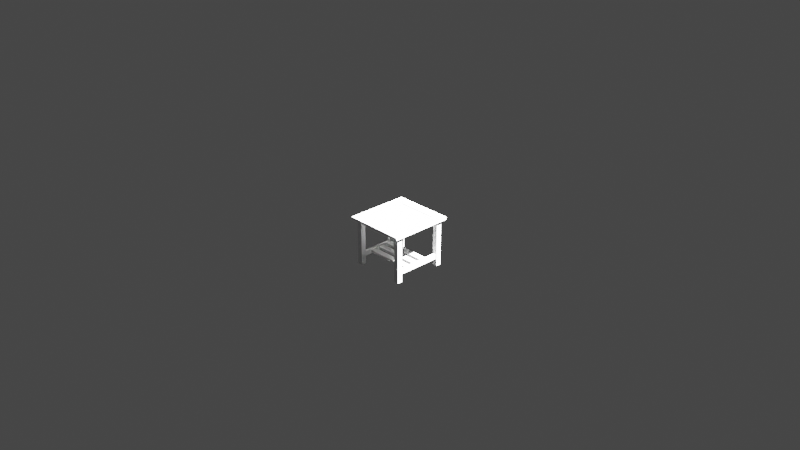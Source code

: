 # Source: 01-side-table.blend  (saved by Blender 2.80.41; exported with 4.5.12 LTS)
import bpy
from mathutils import Matrix  # noqa: F401  (used for matrix-valued properties, if any)

bpy.ops.wm.read_factory_settings(use_empty=True)
scene = bpy.context.scene
scene.name = 'Scene'

# ---- collections
col_collection = bpy.data.collections.new('Collection'); scene.collection.children.link(col_collection)
col_archive = bpy.data.collections.new('Archive'); scene.collection.children.link(col_archive)

# ---- materials (node trees are filled in below, after node groups)
mat_material = bpy.data.materials.new('Material')
mat_material.alpha_threshold = 0.0
mat_material.use_transparent_shadow = False
mat_material.line_color = (0.0, 0.0, 0.0, 1.0)

# ---- material node trees
mat_material.use_nodes = True; mat_material.node_tree.nodes.clear()
_N = mat_material.node_tree.nodes; _L = mat_material.node_tree.links
n0 = _N.new('ShaderNodeOutputMaterial'); n0.name = 'Material Output'; n0.location = (300, 300)
n1 = _N.new('ShaderNodeBsdfPrincipled'); n1.name = 'Principled BSDF'; n1.location = (10, 300)
n1.distribution = 'GGX'
n1.subsurface_method = 'BURLEY'
n1.inputs[2].default_value = 0.4
n1.inputs[3].default_value = 1.45
_L.new(n1.outputs[0], n0.inputs[0])
n0.is_active_output = True

# ---- world
world_world = bpy.data.worlds.new('World'); scene.world = world_world
world_world.use_nodes = True; world_world.node_tree.nodes.clear()
_N = world_world.node_tree.nodes; _L = world_world.node_tree.links
n0 = _N.new('ShaderNodeOutputWorld'); n0.name = 'World Output'; n0.location = (300, 300)
n1 = _N.new('ShaderNodeBackground'); n1.name = 'Background'; n1.location = (10, 300)
n1.inputs[0].default_value = (0.05088, 0.05088, 0.05088, 1.0)
_L.new(n1.outputs[0], n0.inputs[0])
n0.is_active_output = True
world_world.color = (0.05088, 0.05088, 0.05088)
world_world.use_sun_shadow = False
world_world.sun_shadow_jitter_overblur = 0.0

# ---- cameras
cam_camera = bpy.data.cameras.new('Camera')
cam_camera.clip_end = 100.0
cam_camera.ortho_scale = 7.314
cam_camera.dof.focus_distance = 0.0
cam_camera.dof.aperture_fstop = 128.0

# ---- lights
light_light = bpy.data.lights.new('Light', 'POINT')
light_light.transmission_factor = 0.0
light_light.energy = 1e+05
light_light.shadow_soft_size = 0.1
light_light.shadow_maximum_resolution = 0.006
light_light.use_absolute_resolution = True

# ---- meshes
me_cube_001 = bpy.data.meshes.new('Cube.001')
me_cube_001.from_pydata([(-1.0, -1.0, -1.925), (-1.0, -1.0, 1.0), (-1.0, 1.0, -1.925), (-1.0, 1.0, 1.0), (1.0, -1.0, -1.925), (1.0, -1.0, 1.0), (1.0, 1.0, -1.925), (1.0, 1.0, 1.0)], [], [(0, 1, 3, 2), (2, 3, 7, 6), (6, 7, 5, 4), (4, 5, 1, 0), (2, 6, 4, 0), (7, 3, 1, 5)])
_uv = me_cube_001.uv_layers.new(name='UVMap')
_uv.uv.foreach_set('vector', [0.375, 0.0, 0.625, 0.0, 0.625, 0.25, 0.375, 0.25, 0.375, 0.25, 0.625, 0.25, 0.625, 0.5, 0.375, 0.5, 0.375, 0.5, 0.625, 0.5, 0.625, 0.75, 0.375, 0.75, 0.375, 0.75, 0.625, 0.75, 0.625, 1.0, 0.375, 1.0, 0.125, 0.5, 0.375, 0.5, 0.375, 0.75, 0.125, 0.75, 0.625, 0.5, 0.875, 0.5, 0.875, 0.75, 0.625, 0.75])
me_cube_001.use_remesh_fix_poles = True
me_cube_001.use_remesh_preserve_attributes = False
me_cube_001.use_mirror_vertex_groups = False
me_cube_001.update()
me_cube_002 = bpy.data.meshes.new('Cube.002')
me_cube_002.from_pydata([(-1.0, -1.0, -1.0), (-1.0, -1.0, 1.0), (-1.0, 1.0, -1.0), (-1.0, 1.0, 1.0), (1.0, -1.0, -1.0), (1.0, -1.0, 1.0), (1.0, 1.0, -1.0), (1.0, 1.0, 1.0)], [], [(0, 1, 3, 2), (2, 3, 7, 6), (6, 7, 5, 4), (4, 5, 1, 0), (2, 6, 4, 0), (7, 3, 1, 5)])
_uv = me_cube_002.uv_layers.new(name='UVMap')
_uv.uv.foreach_set('vector', [0.375, 0.0, 0.625, 0.0, 0.625, 0.25, 0.375, 0.25, 0.375, 0.25, 0.625, 0.25, 0.625, 0.5, 0.375, 0.5, 0.375, 0.5, 0.625, 0.5, 0.625, 0.75, 0.375, 0.75, 0.375, 0.75, 0.625, 0.75, 0.625, 1.0, 0.375, 1.0, 0.125, 0.5, 0.375, 0.5, 0.375, 0.75, 0.125, 0.75, 0.625, 0.5, 0.875, 0.5, 0.875, 0.75, 0.625, 0.75])
me_cube_002.use_remesh_preserve_volume = False
me_cube_002.use_remesh_preserve_attributes = False
me_cube_002.use_mirror_vertex_groups = False
me_cube_002.update()
me_cube_003 = bpy.data.meshes.new('Cube.003')
me_cube_003.from_pydata([(-1.0, -1.0, -1.0), (-1.0, -1.0, 1.0), (-1.0, 1.0, -1.0), (-1.0, 1.0, 1.0), (1.0, -1.0, -1.0), (1.0, -1.0, 1.0), (1.0, 1.0, -1.0), (1.0, 1.0, 1.0)], [], [(0, 1, 3, 2), (2, 3, 7, 6), (6, 7, 5, 4), (4, 5, 1, 0), (2, 6, 4, 0), (7, 3, 1, 5)])
_uv = me_cube_003.uv_layers.new(name='UVMap')
_uv.uv.foreach_set('vector', [0.375, 0.0, 0.625, 0.0, 0.625, 0.25, 0.375, 0.25, 0.375, 0.25, 0.625, 0.25, 0.625, 0.5, 0.375, 0.5, 0.375, 0.5, 0.625, 0.5, 0.625, 0.75, 0.375, 0.75, 0.375, 0.75, 0.625, 0.75, 0.625, 1.0, 0.375, 1.0, 0.125, 0.5, 0.375, 0.5, 0.375, 0.75, 0.125, 0.75, 0.625, 0.5, 0.875, 0.5, 0.875, 0.75, 0.625, 0.75])
me_cube_003.use_remesh_preserve_volume = False
me_cube_003.use_remesh_preserve_attributes = False
me_cube_003.use_mirror_vertex_groups = False
me_cube_003.update()
me_cube_004 = bpy.data.meshes.new('Cube.004')
me_cube_004.from_pydata([(-1.0, -0.9921, -1.0), (-1.0, -1.0, 1.0), (-1.0, 1.0, -1.0), (-1.0, 1.0, 1.0), (1.0, -0.9921, -1.0), (1.0, -1.0, 1.0), (1.0, 1.0, -1.0), (1.0, 1.0, 1.0), (-0.9994, -0.9811, -0.7618), (-0.9994, -0.9811, 1.0), (1.001, -0.9811, -0.7618), (1.001, -0.9811, 1.0), (-1.0, 0.9894, 1.0), (1.0, 0.9894, -0.8349), (-1.0, 0.9894, -0.8349), (1.0, 0.9894, 1.0), (-0.9994, -0.9745, -1.0), (1.001, -0.9745, 1.0), (-0.9994, -0.9745, 1.0), (1.001, -0.9745, -1.0), (-1.0, 0.9819, 1.0), (1.0, 0.9819, -1.0), (-1.0, 0.9819, -1.0), (1.0, 0.9819, 1.0)], [], [(14, 12, 3, 2), (2, 3, 7, 6), (10, 11, 5, 4), (4, 5, 1, 0), (8, 10, 4, 0), (11, 9, 1, 5), (17, 18, 9, 11), (16, 19, 10, 8), (19, 17, 11, 10), (0, 1, 9, 8), (6, 7, 15, 13), (2, 6, 13, 14), (7, 3, 12, 15), (22, 20, 12, 14), (8, 9, 18, 16), (21, 23, 17, 19), (22, 21, 19, 16), (23, 20, 18, 17), (15, 12, 20, 23), (14, 13, 21, 22), (13, 15, 23, 21), (16, 18, 20, 22)])
_uv = me_cube_004.uv_layers.new(name='UVMap')
_uv.uv.foreach_set('vector', [0.375, 0.248, 0.625, 0.248, 0.625, 0.25, 0.375, 0.25, 0.375, 0.25, 0.625, 0.25, 0.625, 0.5, 0.375, 0.5, 0.375, 0.747, 0.625, 0.747, 0.625, 0.75, 0.375, 0.75, 0.375, 0.75, 0.625, 0.75, 0.625, 1.0, 0.375, 1.0, 0.125, 0.747, 0.375, 0.747, 0.375, 0.75, 0.125, 0.75, 0.625, 0.747, 0.875, 0.747, 0.875, 0.75, 0.625, 0.75, 0.625, 0.7454, 0.875, 0.7454, 0.875, 0.747, 0.625, 0.747, 0.125, 0.7454, 0.375, 0.7454, 0.375, 0.747, 0.125, 0.747, 0.375, 0.7454, 0.625, 0.7454, 0.625, 0.747, 0.375, 0.747, 0.375, 0.0, 0.625, 0.0, 0.625, 0.00305, 0.375, 0.00305, 0.375, 0.5, 0.625, 0.5, 0.625, 0.502, 0.375, 0.502, 0.125, 0.5, 0.375, 0.5, 0.375, 0.502, 0.125, 0.502, 0.625, 0.5, 0.875, 0.5, 0.875, 0.502, 0.625, 0.502, 0.375, 0.246, 0.625, 0.246, 0.625, 0.248, 0.375, 0.248, 0.375, 0.00305, 0.625, 0.00305, 0.625, 0.00463, 0.375, 0.00463, 0.375, 0.504, 0.625, 0.504, 0.625, 0.7454, 0.375, 0.7454, 0.125, 0.504, 0.375, 0.504, 0.375, 0.7454, 0.125, 0.7454, 0.625, 0.504, 0.875, 0.504, 0.875, 0.7454, 0.625, 0.7454, 0.625, 0.502, 0.875, 0.502, 0.875, 0.504, 0.625, 0.504, 0.125, 0.502, 0.375, 0.502, 0.375, 0.504, 0.125, 0.504, 0.375, 0.502, 0.625, 0.502, 0.625, 0.504, 0.375, 0.504, 0.375, 0.00463, 0.625, 0.00463, 0.625, 0.246, 0.375, 0.246])
me_cube_004.use_remesh_preserve_volume = False
me_cube_004.use_remesh_preserve_attributes = False
me_cube_004.use_mirror_vertex_groups = False
me_cube_004.update()
me_cube_005 = bpy.data.meshes.new('Cube.005')
me_cube_005.from_pydata([(-1.0, -1.0, -1.0), (-1.0, -1.0, 1.0), (-1.0, 1.0, -1.0), (-1.0, 1.0, 1.0), (1.0, -1.0, -1.0), (1.0, -1.0, 1.0), (1.0, 1.0, -1.0), (1.0, 1.0, 1.0)], [], [(0, 1, 3, 2), (2, 3, 7, 6), (6, 7, 5, 4), (4, 5, 1, 0), (2, 6, 4, 0), (7, 3, 1, 5)])
_uv = me_cube_005.uv_layers.new(name='UVMap')
_uv.uv.foreach_set('vector', [0.375, 0.0, 0.625, 0.0, 0.625, 0.25, 0.375, 0.25, 0.375, 0.25, 0.625, 0.25, 0.625, 0.5, 0.375, 0.5, 0.375, 0.5, 0.625, 0.5, 0.625, 0.75, 0.375, 0.75, 0.375, 0.75, 0.625, 0.75, 0.625, 1.0, 0.375, 1.0, 0.125, 0.5, 0.375, 0.5, 0.375, 0.75, 0.125, 0.75, 0.625, 0.5, 0.875, 0.5, 0.875, 0.75, 0.625, 0.75])
me_cube_005.use_remesh_preserve_volume = False
me_cube_005.use_remesh_preserve_attributes = False
me_cube_005.use_mirror_vertex_groups = False
me_cube_005.update()
me_cube_006 = bpy.data.meshes.new('Cube.006')
me_cube_006.from_pydata([(-1.0, -1.0, -1.0), (-1.0, -1.0, 1.0), (-1.0, 1.0, -1.0), (-1.0, 1.0, 1.0), (1.0, -1.0, -1.0), (1.0, -1.0, 1.0), (1.0, 1.0, -1.0), (1.0, 1.0, 1.0)], [], [(0, 1, 3, 2), (2, 3, 7, 6), (6, 7, 5, 4), (4, 5, 1, 0), (2, 6, 4, 0), (7, 3, 1, 5)])
_uv = me_cube_006.uv_layers.new(name='UVMap')
_uv.uv.foreach_set('vector', [0.375, 0.0, 0.625, 0.0, 0.625, 0.25, 0.375, 0.25, 0.375, 0.25, 0.625, 0.25, 0.625, 0.5, 0.375, 0.5, 0.375, 0.5, 0.625, 0.5, 0.625, 0.75, 0.375, 0.75, 0.375, 0.75, 0.625, 0.75, 0.625, 1.0, 0.375, 1.0, 0.125, 0.5, 0.375, 0.5, 0.375, 0.75, 0.125, 0.75, 0.625, 0.5, 0.875, 0.5, 0.875, 0.75, 0.625, 0.75])
me_cube_006.use_remesh_preserve_volume = False
me_cube_006.use_remesh_preserve_attributes = False
me_cube_006.use_mirror_vertex_groups = False
me_cube_006.update()
me_cube_007 = bpy.data.meshes.new('Cube.007')
me_cube_007.from_pydata([(-1.0, -1.0, -1.925), (-1.0, -1.0, 1.0), (-1.0, 1.0, -1.925), (-1.0, 1.0, 1.0), (1.0, -1.0, -1.925), (1.0, -1.0, 1.0), (1.0, 1.0, -1.925), (1.0, 1.0, 1.0)], [], [(0, 1, 3, 2), (2, 3, 7, 6), (6, 7, 5, 4), (4, 5, 1, 0), (2, 6, 4, 0), (7, 3, 1, 5)])
_uv = me_cube_007.uv_layers.new(name='UVMap')
_uv.uv.foreach_set('vector', [0.375, 0.0, 0.625, 0.0, 0.625, 0.25, 0.375, 0.25, 0.375, 0.25, 0.625, 0.25, 0.625, 0.5, 0.375, 0.5, 0.375, 0.5, 0.625, 0.5, 0.625, 0.75, 0.375, 0.75, 0.375, 0.75, 0.625, 0.75, 0.625, 1.0, 0.375, 1.0, 0.125, 0.5, 0.375, 0.5, 0.375, 0.75, 0.125, 0.75, 0.625, 0.5, 0.875, 0.5, 0.875, 0.75, 0.625, 0.75])
me_cube_007.use_remesh_fix_poles = True
me_cube_007.use_remesh_preserve_attributes = False
me_cube_007.use_mirror_vertex_groups = False
me_cube_007.update()
me_cube = bpy.data.meshes.new('Cube')
me_cube.from_pydata([(0.862, 0.862, 1.0), (0.862, 0.862, -1.0), (0.862, -0.862, 1.0), (0.862, -0.862, -1.0), (-0.862, 0.862, 1.0), (-0.862, 0.862, -1.0), (-0.862, -0.862, 1.0), (-0.862, -0.862, -1.0), (-1.0, 1.0, -1.0), (-1.0, -1.0, -1.0), (1.0, 1.0, -1.0), (1.0, -1.0, 1.0), (-1.0, -1.0, 1.0), (1.0, 1.0, 1.0), (1.0, -1.0, -1.0), (-1.0, 1.0, 1.0), (0.862, -0.862, -0.3643), (-0.862, -0.862, -0.3643), (0.862, 0.862, -0.3643), (-0.862, 0.862, -0.3643), (-0.7943, 0.7943, -5.682), (-0.7943, -0.7943, -5.682), (0.7943, 0.7943, -5.682), (0.7943, -0.7943, -5.682), (-0.862, 0.862, -5.682), (-0.862, -0.862, -5.682), (0.862, 0.862, -5.682), (0.862, -0.862, -5.682), (-0.7943, 0.7943, -0.2259), (-0.7943, -0.7943, -0.2259), (0.7943, 0.7943, -0.2259), (0.7943, -0.7943, -0.2259), (0.0, 1.0, -1.0), (0.0, -1.0, 1.0), (0.0, -1.0, -1.0), (0.0, 1.0, 1.0), (0.0, 0.862, -1.0), (0.0, -0.862, 1.0), (0.0, -0.862, -1.0), (0.0, 0.862, 1.0), (0.0, -0.862, -0.3643), (0.0, 0.862, -0.3643), (0.0, 0.862, -5.682), (0.0, -0.862, -5.682), (0.0, 0.7943, -5.682), (0.0, -0.7943, -5.682), (0.0, 0.7943, -0.2259), (0.0, -0.7943, -0.2259)], [], [(4, 6, 17, 19), (34, 33, 12, 9), (9, 12, 15, 8), (1, 3, 27, 26), (10, 13, 11, 14), (32, 35, 13, 10), (5, 7, 9, 8), (36, 5, 8, 32), (37, 6, 12, 33), (0, 2, 11, 13), (38, 3, 14, 34), (6, 4, 15, 12), (39, 0, 13, 35), (3, 1, 10, 14), (41, 19, 17, 40), (2, 0, 18, 16), (39, 4, 19, 41), (37, 2, 16, 40), (45, 21, 29, 47), (36, 1, 26, 42), (38, 7, 25, 43), (7, 5, 24, 25), (20, 21, 25, 24), (44, 20, 24, 42), (45, 23, 27, 43), (23, 22, 26, 27), (46, 30, 31, 47), (21, 20, 28, 29), (22, 23, 31, 30), (44, 22, 30, 46), (20, 44, 46, 28), (28, 46, 47, 29), (21, 45, 43, 25), (22, 44, 42, 26), (3, 38, 43, 27), (5, 36, 42, 24), (23, 45, 47, 31), (6, 37, 40, 17), (0, 39, 41, 18), (18, 41, 40, 16), (4, 39, 35, 15), (7, 38, 34, 9), (2, 37, 33, 11), (1, 36, 32, 10), (8, 15, 35, 32), (14, 11, 33, 34)])
_uv = me_cube.uv_layers.new(name='UVMap')
_uv.uv.foreach_set('vector', [0.8577, 0.5173, 0.8577, 0.7327, 0.8577, 0.7327, 0.8577, 0.5173, 0.375, 0.875, 0.625, 0.875, 0.625, 1.0, 0.375, 1.0, 0.375, 0.0, 0.625, 0.0, 0.625, 0.25, 0.375, 0.25, 0.3577, 0.5173, 0.3577, 0.7327, 0.3577, 0.7327, 0.3577, 0.5173, 0.375, 0.5, 0.625, 0.5, 0.625, 0.75, 0.375, 0.75, 0.375, 0.375, 0.625, 0.375, 0.625, 0.5, 0.375, 0.5, 0.1423, 0.5173, 0.1423, 0.7327, 0.125, 0.75, 0.125, 0.5, 0.25, 0.5173, 0.1423, 0.5173, 0.125, 0.5, 0.25, 0.5, 0.75, 0.7327, 0.8577, 0.7327, 0.875, 0.75, 0.75, 0.75, 0.6423, 0.5173, 0.6423, 0.7327, 0.625, 0.75, 0.625, 0.5, 0.25, 0.7327, 0.3577, 0.7327, 0.375, 0.75, 0.25, 0.75, 0.8577, 0.7327, 0.8577, 0.5173, 0.875, 0.5, 0.875, 0.75, 0.75, 0.5173, 0.6423, 0.5173, 0.625, 0.5, 0.75, 0.5, 0.3577, 0.7327, 0.3577, 0.5173, 0.375, 0.5, 0.375, 0.75, 0.75, 0.5173, 0.8577, 0.5173, 0.8577, 0.7327, 0.75, 0.7327, 0.6423, 0.7327, 0.6423, 0.5173, 0.6423, 0.5173, 0.6423, 0.7327, 0.75, 0.5173, 0.8577, 0.5173, 0.8577, 0.5173, 0.75, 0.5173, 0.75, 0.7327, 0.6423, 0.7327, 0.6423, 0.7327, 0.75, 0.7327, 0.25, 0.7243, 0.1507, 0.7243, 0.1507, 0.7243, 0.25, 0.7243, 0.25, 0.5173, 0.3577, 0.5173, 0.3577, 0.5173, 0.25, 0.5173, 0.25, 0.7327, 0.1423, 0.7327, 0.1423, 0.7327, 0.25, 0.7327, 0.1423, 0.7327, 0.1423, 0.5173, 0.1423, 0.5173, 0.1423, 0.7327, 0.1507, 0.5257, 0.1507, 0.7243, 0.1423, 0.7327, 0.1423, 0.5173, 0.25, 0.5257, 0.1507, 0.5257, 0.1423, 0.5173, 0.25, 0.5173, 0.25, 0.7243, 0.3493, 0.7243, 0.3577, 0.7327, 0.25, 0.7327, 0.3493, 0.7243, 0.3493, 0.5257, 0.3577, 0.5173, 0.3577, 0.7327, 0.25, 0.5257, 0.3493, 0.5257, 0.3493, 0.7243, 0.25, 0.7243, 0.1507, 0.7243, 0.1507, 0.5257, 0.1507, 0.5257, 0.1507, 0.7243, 0.3493, 0.5257, 0.3493, 0.7243, 0.3493, 0.7243, 0.3493, 0.5257, 0.25, 0.5257, 0.3493, 0.5257, 0.3493, 0.5257, 0.25, 0.5257, 0.1507, 0.5257, 0.25, 0.5257, 0.25, 0.5257, 0.1507, 0.5257, 0.1507, 0.5257, 0.25, 0.5257, 0.25, 0.7243, 0.1507, 0.7243, 0.1507, 0.7243, 0.25, 0.7243, 0.25, 0.7327, 0.1423, 0.7327, 0.3493, 0.5257, 0.25, 0.5257, 0.25, 0.5173, 0.3577, 0.5173, 0.3577, 0.7327, 0.25, 0.7327, 0.25, 0.7327, 0.3577, 0.7327, 0.1423, 0.5173, 0.25, 0.5173, 0.25, 0.5173, 0.1423, 0.5173, 0.3493, 0.7243, 0.25, 0.7243, 0.25, 0.7243, 0.3493, 0.7243, 0.8577, 0.7327, 0.75, 0.7327, 0.75, 0.7327, 0.8577, 0.7327, 0.6423, 0.5173, 0.75, 0.5173, 0.75, 0.5173, 0.6423, 0.5173, 0.6423, 0.5173, 0.75, 0.5173, 0.75, 0.7327, 0.6423, 0.7327, 0.8577, 0.5173, 0.75, 0.5173, 0.75, 0.5, 0.875, 0.5, 0.1423, 0.7327, 0.25, 0.7327, 0.25, 0.75, 0.125, 0.75, 0.6423, 0.7327, 0.75, 0.7327, 0.75, 0.75, 0.625, 0.75, 0.3577, 0.5173, 0.25, 0.5173, 0.25, 0.5, 0.375, 0.5, 0.375, 0.25, 0.625, 0.25, 0.625, 0.375, 0.375, 0.375, 0.375, 0.75, 0.625, 0.75, 0.625, 0.875, 0.375, 0.875])
me_cube.materials.append(mat_material)
me_cube.use_remesh_preserve_volume = False
me_cube.use_remesh_preserve_attributes = False
me_cube.use_mirror_vertex_groups = False
me_cube.update()

# ---- objects
ob_light = bpy.data.objects.new('Light', light_light)
ob_camera = bpy.data.objects.new('Camera', cam_camera)
ob_leg = bpy.data.objects.new('Leg', me_cube_001)
ob_leg_001 = bpy.data.objects.new('Leg.001', me_cube_001)
ob_leg_002 = bpy.data.objects.new('Leg.002', me_cube_001)
ob_leg_003 = bpy.data.objects.new('Leg.003', me_cube_001)
ob_top = bpy.data.objects.new('Top', me_cube_002)
ob_left_top = bpy.data.objects.new('Left Top', me_cube_003)
ob_right_top = bpy.data.objects.new('Right Top', me_cube_003)
ob_left_top_001 = bpy.data.objects.new('Left Top.001', me_cube_004)
ob_left_top_002 = bpy.data.objects.new('Left Top.002', me_cube_004)
ob_left_top_003 = bpy.data.objects.new('Left Top.003', me_cube_005)
ob_left_top_004 = bpy.data.objects.new('Left Top.004', me_cube_005)
ob_bottom_crossbar = bpy.data.objects.new('Bottom Crossbar', me_cube_006)
ob_leg_004 = bpy.data.objects.new('Leg.004', me_cube_007)
ob_tabletop = bpy.data.objects.new('Tabletop', me_cube)

# ---- transforms, parenting, visibility, modifiers, constraints
ob_light.location = (4.076, 1.005, 5.904)
ob_light.rotation_euler = (0.6503, 0.05522, 1.866)
ob_light.lock_rotations_4d = False
ob_light.empty_display_type = 'ARROWS'
ob_light.color = (0.0, 0.0, 0.0, 0.0)
ob_light.lineart.crease_threshold = 0.0
ob_camera.location = (7.359, -6.926, 4.958)
ob_camera.rotation_euler = (1.109, 0.0, 0.8149)
ob_camera.lock_rotations_4d = False
ob_camera.empty_display_type = 'ARROWS'
ob_camera.color = (0.0, 0.0, 0.0, 0.0)
ob_camera.display_type = 'WIRE'
ob_camera.lineart.crease_threshold = 0.0
ob_leg.location = (0.2708, -0.2711, -0.1802)
ob_leg.scale = (0.0275, 0.0275, 0.1751)
ob_leg.lineart.crease_threshold = 0.0
ob_leg_001.location = (0.2708, 0.2727, -0.1802)
ob_leg_001.scale = (0.0275, 0.0275, 0.1751)
ob_leg_001.lineart.crease_threshold = 0.0
ob_leg_002.location = (-0.2718, -0.2711, -0.1802)
ob_leg_002.scale = (0.0275, 0.0275, 0.1751)
ob_leg_002.lineart.crease_threshold = 0.0
ob_leg_003.location = (-0.2718, 0.2727, -0.1802)
ob_leg_003.scale = (0.0275, 0.0275, 0.1751)
ob_leg_003.lineart.crease_threshold = 0.0
ob_top.location = (0.0, 0.0, -0.006137)
ob_top.scale = (-0.2776, -0.2776, -0.01319)
ob_top.lineart.crease_threshold = 0.0
ob_left_top.location = (-0.2811, -0.002006, 0.00768)
ob_left_top.scale = (0.04787, -0.3448, -0.01372)
ob_left_top.lineart.crease_threshold = 0.0
ob_right_top.location = (0.2814, -0.002006, 0.00768)
ob_right_top.scale = (0.04787, -0.3448, -0.01372)
ob_right_top.lineart.crease_threshold = 0.0
ob_left_top_001.location = (-0.0003768, -0.299, 0.00768)
ob_left_top_001.rotation_euler = (0.0, -0.0, 1.571)
ob_left_top_001.scale = (0.04787, -0.2354, -0.01372)
ob_left_top_001.lineart.crease_threshold = 0.0
ob_left_top_002.location = (-0.0003768, 0.2944, 0.00768)
ob_left_top_002.rotation_euler = (0.0, -0.0, 1.571)
ob_left_top_002.scale = (0.04787, -0.2354, -0.01372)
ob_left_top_002.lineart.crease_threshold = 0.0
ob_left_top_003.location = (-0.2729, -0.002006, -0.4127)
ob_left_top_003.rotation_euler = (-0.0, 1.571, 0.0)
ob_left_top_003.scale = (0.02818, -0.2759, -0.01152)
ob_left_top_003.lineart.crease_threshold = 0.0
ob_left_top_004.location = (0.272, -0.002006, -0.4127)
ob_left_top_004.rotation_euler = (-0.0, 1.571, 0.0)
ob_left_top_004.scale = (0.02818, -0.2759, -0.01152)
ob_left_top_004.lineart.crease_threshold = 0.0
ob_bottom_crossbar.location = (-0.002235, -0.1186, -0.4127)
ob_bottom_crossbar.rotation_euler = (-0.0, 9.425, 1.571)
ob_bottom_crossbar.scale = (0.03249, -0.2678, -0.01152)
ob_bottom_crossbar.lineart.crease_threshold = 0.0
_m = ob_bottom_crossbar.modifiers.new('Array', 'ARRAY')
_m.count = 3
_m.constant_offset_displace = (0.0, 0.0, 0.0)
_m.relative_offset_displace = (-1.7, 0.0, 0.0)
ob_leg_004.location = (-0.2718, 0.1048, -0.27)
ob_leg_004.scale = (-0.007008, -0.01047, -0.1348)
ob_leg_004.lineart.crease_threshold = 0.0
ob_tabletop.location = (0.0, 0.0, 0.0)
ob_tabletop.scale = (0.33, 0.33, 0.0075)
ob_tabletop.lock_rotations_4d = False
ob_tabletop.empty_display_type = 'ARROWS'
ob_tabletop.lineart.crease_threshold = 0.0

# ---- collection membership
col_collection.objects.link(ob_light)
col_collection.objects.link(ob_camera)
col_collection.objects.link(ob_leg)
col_collection.objects.link(ob_leg_001)
col_collection.objects.link(ob_leg_002)
col_collection.objects.link(ob_leg_003)
col_collection.objects.link(ob_top)
col_collection.objects.link(ob_left_top)
col_collection.objects.link(ob_right_top)
col_collection.objects.link(ob_left_top_001)
col_collection.objects.link(ob_left_top_002)
col_collection.objects.link(ob_left_top_003)
col_collection.objects.link(ob_left_top_004)
col_collection.objects.link(ob_bottom_crossbar)
col_collection.objects.link(ob_leg_004)
col_archive.objects.link(ob_tabletop)

# ---- scene / render settings (as saved in the file)
scene.camera = ob_camera
scene.frame_start = 1; scene.frame_end = 250; scene.frame_set(1)
scene.render.engine = 'BLENDER_EEVEE_NEXT'
scene.render.fps = 30
scene.cycles.use_denoising = False
scene.cycles.samples = 128
scene.cycles.sampling_pattern = 'TABULATED_SOBOL'
scene.cycles.use_adaptive_sampling = False
scene.cycles.use_light_tree = False
scene.view_settings.view_transform = 'Filmic'
bpy.context.view_layer.update()
